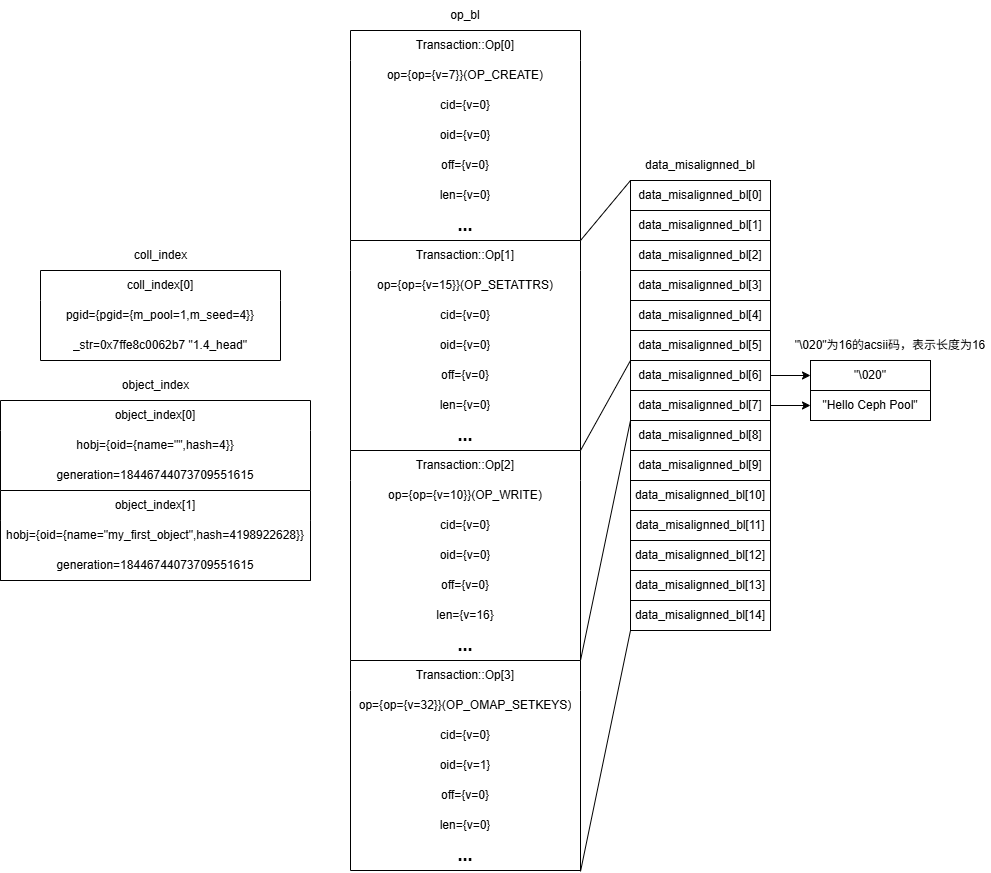

The diagram above was exported from draw.io. Its source (the exported page's mxGraphModel, read from the mxfile embedded in the PNG):
<mxGraphModel dx="1426" dy="849" grid="1" gridSize="10" guides="1" tooltips="1" connect="1" arrows="1" fold="1" page="1" pageScale="1" pageWidth="827" pageHeight="1169" math="0" shadow="0">
  <root>
    <mxCell id="0" />
    <mxCell id="1" parent="0" />
    <mxCell id="usEykxobQYoNzJ77NAJn-14" connectable="0" parent="1" style="group" value="" vertex="1">
      <mxGeometry height="210" width="340" x="30" y="420" as="geometry" />
    </mxCell>
    <mxCell id="usEykxobQYoNzJ77NAJn-27" connectable="0" parent="usEykxobQYoNzJ77NAJn-14" style="group" value="" vertex="1">
      <mxGeometry height="210" width="340" as="geometry" />
    </mxCell>
    <mxCell id="usEykxobQYoNzJ77NAJn-2" parent="usEykxobQYoNzJ77NAJn-27" style="text;html=1;whiteSpace=wrap;strokeColor=none;fillColor=none;align=center;verticalAlign=middle;rounded=0;container=0;" value="object_index" vertex="1">
      <mxGeometry height="30" width="54.705882352941174" x="127.6470588235294" as="geometry" />
    </mxCell>
    <mxCell id="usEykxobQYoNzJ77NAJn-8" parent="usEykxobQYoNzJ77NAJn-27" style="swimlane;fontStyle=0;childLayout=stackLayout;horizontal=1;startSize=30;horizontalStack=0;resizeParent=1;resizeParentMax=0;resizeLast=0;collapsible=1;marginBottom=0;whiteSpace=wrap;html=1;swimlaneLine=0;container=0;" value="object_index[0]" vertex="1">
      <mxGeometry height="180" width="310" y="30" as="geometry">
        <mxRectangle height="30" width="120" y="30" as="alternateBounds" />
      </mxGeometry>
    </mxCell>
    <mxCell id="usEykxobQYoNzJ77NAJn-9" parent="usEykxobQYoNzJ77NAJn-27" style="text;strokeColor=none;fillColor=none;align=center;verticalAlign=middle;spacingLeft=4;spacingRight=4;overflow=hidden;points=[[0,0.5],[1,0.5]];portConstraint=eastwest;rotatable=0;whiteSpace=wrap;html=1;container=0;" value="hobj={oid={name=&quot;&quot;,hash=4}}" vertex="1">
      <mxGeometry height="30" width="310" y="60" as="geometry" />
    </mxCell>
    <mxCell id="usEykxobQYoNzJ77NAJn-11" parent="usEykxobQYoNzJ77NAJn-27" style="text;strokeColor=none;fillColor=none;align=center;verticalAlign=middle;spacingLeft=4;spacingRight=4;overflow=hidden;points=[[0,0.5],[1,0.5]];portConstraint=eastwest;rotatable=0;whiteSpace=wrap;html=1;container=0;" value="generation=18446744073709551615" vertex="1">
      <mxGeometry height="30" width="310" y="90" as="geometry" />
    </mxCell>
    <mxCell id="usEykxobQYoNzJ77NAJn-3" parent="usEykxobQYoNzJ77NAJn-27" style="swimlane;fontStyle=0;childLayout=stackLayout;horizontal=1;startSize=30;horizontalStack=0;resizeParent=1;resizeParentMax=0;resizeLast=0;collapsible=1;marginBottom=0;whiteSpace=wrap;html=1;swimlaneLine=0;container=0;" value="object_index[1]" vertex="1">
      <mxGeometry height="90" width="310" y="120" as="geometry">
        <mxRectangle height="30" width="340" y="120" as="alternateBounds" />
      </mxGeometry>
    </mxCell>
    <mxCell id="usEykxobQYoNzJ77NAJn-4" parent="usEykxobQYoNzJ77NAJn-27" style="text;strokeColor=none;fillColor=none;align=center;verticalAlign=middle;spacingLeft=4;spacingRight=4;overflow=hidden;points=[[0,0.5],[1,0.5]];portConstraint=eastwest;rotatable=0;whiteSpace=wrap;html=1;container=0;" value="hobj={oid={name=&quot;my_first_object&quot;,hash=4198922628}}" vertex="1">
      <mxGeometry height="30" width="310" y="150" as="geometry" />
    </mxCell>
    <mxCell id="usEykxobQYoNzJ77NAJn-6" parent="usEykxobQYoNzJ77NAJn-27" style="text;strokeColor=none;fillColor=none;align=center;verticalAlign=middle;spacingLeft=4;spacingRight=4;overflow=hidden;points=[[0,0.5],[1,0.5]];portConstraint=eastwest;rotatable=0;whiteSpace=wrap;html=1;container=0;" value="generation=18446744073709551615" vertex="1">
      <mxGeometry height="30" width="310" y="180" as="geometry" />
    </mxCell>
    <mxCell id="usEykxobQYoNzJ77NAJn-21" connectable="0" parent="1" style="group" value="" vertex="1">
      <mxGeometry height="120" width="240" x="70" y="290" as="geometry" />
    </mxCell>
    <mxCell id="usEykxobQYoNzJ77NAJn-15" parent="usEykxobQYoNzJ77NAJn-21" style="swimlane;fontStyle=0;childLayout=stackLayout;horizontal=1;startSize=30;horizontalStack=0;resizeParent=1;resizeParentMax=0;resizeLast=0;collapsible=1;marginBottom=0;whiteSpace=wrap;html=1;container=0;swimlaneLine=0;" value="coll_index[0]" vertex="1">
      <mxGeometry height="90" width="240" y="30" as="geometry">
        <mxRectangle height="30" width="110" y="30" as="alternateBounds" />
      </mxGeometry>
    </mxCell>
    <mxCell id="usEykxobQYoNzJ77NAJn-19" parent="usEykxobQYoNzJ77NAJn-21" style="text;html=1;whiteSpace=wrap;strokeColor=none;fillColor=none;align=center;verticalAlign=middle;rounded=0;container=0;" value="coll_index" vertex="1">
      <mxGeometry height="30" width="102.85714285714285" x="68.57142857142857" as="geometry" />
    </mxCell>
    <mxCell id="usEykxobQYoNzJ77NAJn-16" parent="usEykxobQYoNzJ77NAJn-21" style="text;strokeColor=none;fillColor=none;align=center;verticalAlign=middle;spacingLeft=4;spacingRight=4;overflow=hidden;points=[[0,0.5],[1,0.5]];portConstraint=eastwest;rotatable=0;whiteSpace=wrap;html=1;container=0;" value="pgid={pgid={m_pool=1,m_seed=4}}" vertex="1">
      <mxGeometry height="30" width="240" y="60" as="geometry" />
    </mxCell>
    <mxCell id="usEykxobQYoNzJ77NAJn-18" parent="usEykxobQYoNzJ77NAJn-21" style="text;strokeColor=none;fillColor=none;align=center;verticalAlign=middle;spacingLeft=4;spacingRight=4;overflow=hidden;points=[[0,0.5],[1,0.5]];portConstraint=eastwest;rotatable=0;whiteSpace=wrap;html=1;container=0;" value="_str=0x7ffe8c0062b7 &quot;1.4_head&quot;" vertex="1">
      <mxGeometry height="30" width="240" y="90" as="geometry" />
    </mxCell>
    <mxCell id="usEykxobQYoNzJ77NAJn-22" parent="1" style="text;html=1;whiteSpace=wrap;strokeColor=none;fillColor=none;align=center;verticalAlign=middle;rounded=0;" value="op_bl" vertex="1">
      <mxGeometry height="30" width="60" x="465" y="50" as="geometry" />
    </mxCell>
    <mxCell id="usEykxobQYoNzJ77NAJn-23" parent="1" style="swimlane;fontStyle=0;childLayout=stackLayout;horizontal=1;startSize=30;horizontalStack=0;resizeParent=1;resizeParentMax=0;resizeLast=0;collapsible=1;marginBottom=0;whiteSpace=wrap;html=1;swimlaneLine=0;" value="Transaction::Op[0]" vertex="1">
      <mxGeometry height="210" width="230" x="380" y="80" as="geometry" />
    </mxCell>
    <mxCell id="usEykxobQYoNzJ77NAJn-24" parent="usEykxobQYoNzJ77NAJn-23" style="text;strokeColor=none;fillColor=none;align=center;verticalAlign=middle;spacingLeft=4;spacingRight=4;overflow=hidden;points=[[0,0.5],[1,0.5]];portConstraint=eastwest;rotatable=0;whiteSpace=wrap;html=1;" value="op={op={v=7}}(OP_CREATE)" vertex="1">
      <mxGeometry height="30" width="230" y="30" as="geometry" />
    </mxCell>
    <mxCell id="usEykxobQYoNzJ77NAJn-25" parent="usEykxobQYoNzJ77NAJn-23" style="text;strokeColor=none;fillColor=none;align=center;verticalAlign=middle;spacingLeft=4;spacingRight=4;overflow=hidden;points=[[0,0.5],[1,0.5]];portConstraint=eastwest;rotatable=0;whiteSpace=wrap;html=1;" value="cid={v=0}" vertex="1">
      <mxGeometry height="30" width="230" y="60" as="geometry" />
    </mxCell>
    <mxCell id="usEykxobQYoNzJ77NAJn-26" parent="usEykxobQYoNzJ77NAJn-23" style="text;strokeColor=none;fillColor=none;align=center;verticalAlign=middle;spacingLeft=4;spacingRight=4;overflow=hidden;points=[[0,0.5],[1,0.5]];portConstraint=eastwest;rotatable=0;whiteSpace=wrap;html=1;" value="oid={v=0}" vertex="1">
      <mxGeometry height="30" width="230" y="90" as="geometry" />
    </mxCell>
    <mxCell id="usEykxobQYoNzJ77NAJn-28" parent="usEykxobQYoNzJ77NAJn-23" style="text;strokeColor=none;fillColor=none;align=center;verticalAlign=middle;spacingLeft=4;spacingRight=4;overflow=hidden;points=[[0,0.5],[1,0.5]];portConstraint=eastwest;rotatable=0;whiteSpace=wrap;html=1;" value="off={v=0}" vertex="1">
      <mxGeometry height="30" width="230" y="120" as="geometry" />
    </mxCell>
    <mxCell id="usEykxobQYoNzJ77NAJn-29" parent="usEykxobQYoNzJ77NAJn-23" style="text;strokeColor=none;fillColor=none;align=center;verticalAlign=middle;spacingLeft=4;spacingRight=4;overflow=hidden;points=[[0,0.5],[1,0.5]];portConstraint=eastwest;rotatable=0;whiteSpace=wrap;html=1;" value="len={v=0}" vertex="1">
      <mxGeometry height="30" width="230" y="150" as="geometry" />
    </mxCell>
    <mxCell id="usEykxobQYoNzJ77NAJn-30" parent="usEykxobQYoNzJ77NAJn-23" style="text;strokeColor=none;fillColor=none;align=center;verticalAlign=middle;spacingLeft=4;spacingRight=4;overflow=hidden;points=[[0,0.5],[1,0.5]];portConstraint=eastwest;rotatable=0;whiteSpace=wrap;html=1;" value="&lt;font style=&quot;font-size: 18px;&quot;&gt;&lt;b&gt;...&lt;/b&gt;&lt;/font&gt;" vertex="1">
      <mxGeometry height="30" width="230" y="180" as="geometry" />
    </mxCell>
    <mxCell id="usEykxobQYoNzJ77NAJn-31" parent="1" style="swimlane;fontStyle=0;childLayout=stackLayout;horizontal=1;startSize=30;horizontalStack=0;resizeParent=1;resizeParentMax=0;resizeLast=0;collapsible=1;marginBottom=0;whiteSpace=wrap;html=1;swimlaneLine=0;" value="Transaction::Op[1]" vertex="1">
      <mxGeometry height="210" width="230" x="380" y="290" as="geometry">
        <mxRectangle height="30" width="140" x="380" y="290" as="alternateBounds" />
      </mxGeometry>
    </mxCell>
    <mxCell id="usEykxobQYoNzJ77NAJn-32" parent="usEykxobQYoNzJ77NAJn-31" style="text;strokeColor=none;fillColor=none;align=center;verticalAlign=middle;spacingLeft=4;spacingRight=4;overflow=hidden;points=[[0,0.5],[1,0.5]];portConstraint=eastwest;rotatable=0;whiteSpace=wrap;html=1;" value="op={op={v=15}}(OP_SETATTRS)" vertex="1">
      <mxGeometry height="30" width="230" y="30" as="geometry" />
    </mxCell>
    <mxCell id="usEykxobQYoNzJ77NAJn-33" parent="usEykxobQYoNzJ77NAJn-31" style="text;strokeColor=none;fillColor=none;align=center;verticalAlign=middle;spacingLeft=4;spacingRight=4;overflow=hidden;points=[[0,0.5],[1,0.5]];portConstraint=eastwest;rotatable=0;whiteSpace=wrap;html=1;" value="cid={v=0}" vertex="1">
      <mxGeometry height="30" width="230" y="60" as="geometry" />
    </mxCell>
    <mxCell id="usEykxobQYoNzJ77NAJn-34" parent="usEykxobQYoNzJ77NAJn-31" style="text;strokeColor=none;fillColor=none;align=center;verticalAlign=middle;spacingLeft=4;spacingRight=4;overflow=hidden;points=[[0,0.5],[1,0.5]];portConstraint=eastwest;rotatable=0;whiteSpace=wrap;html=1;" value="oid={v=0}" vertex="1">
      <mxGeometry height="30" width="230" y="90" as="geometry" />
    </mxCell>
    <mxCell id="usEykxobQYoNzJ77NAJn-35" parent="usEykxobQYoNzJ77NAJn-31" style="text;strokeColor=none;fillColor=none;align=center;verticalAlign=middle;spacingLeft=4;spacingRight=4;overflow=hidden;points=[[0,0.5],[1,0.5]];portConstraint=eastwest;rotatable=0;whiteSpace=wrap;html=1;" value="off={v=0}" vertex="1">
      <mxGeometry height="30" width="230" y="120" as="geometry" />
    </mxCell>
    <mxCell id="usEykxobQYoNzJ77NAJn-36" parent="usEykxobQYoNzJ77NAJn-31" style="text;strokeColor=none;fillColor=none;align=center;verticalAlign=middle;spacingLeft=4;spacingRight=4;overflow=hidden;points=[[0,0.5],[1,0.5]];portConstraint=eastwest;rotatable=0;whiteSpace=wrap;html=1;" value="len={v=0}" vertex="1">
      <mxGeometry height="30" width="230" y="150" as="geometry" />
    </mxCell>
    <mxCell id="usEykxobQYoNzJ77NAJn-37" parent="usEykxobQYoNzJ77NAJn-31" style="text;strokeColor=none;fillColor=none;align=center;verticalAlign=middle;spacingLeft=4;spacingRight=4;overflow=hidden;points=[[0,0.5],[1,0.5]];portConstraint=eastwest;rotatable=0;whiteSpace=wrap;html=1;" value="&lt;font style=&quot;font-size: 18px;&quot;&gt;&lt;b&gt;...&lt;/b&gt;&lt;/font&gt;" vertex="1">
      <mxGeometry height="30" width="230" y="180" as="geometry" />
    </mxCell>
    <mxCell id="usEykxobQYoNzJ77NAJn-38" parent="1" style="swimlane;fontStyle=0;childLayout=stackLayout;horizontal=1;startSize=30;horizontalStack=0;resizeParent=1;resizeParentMax=0;resizeLast=0;collapsible=1;marginBottom=0;whiteSpace=wrap;html=1;swimlaneLine=0;" value="Transaction::Op[2]" vertex="1">
      <mxGeometry height="210" width="230" x="380" y="500" as="geometry">
        <mxRectangle height="30" width="140" x="380" y="500" as="alternateBounds" />
      </mxGeometry>
    </mxCell>
    <mxCell id="usEykxobQYoNzJ77NAJn-39" parent="usEykxobQYoNzJ77NAJn-38" style="text;strokeColor=none;fillColor=none;align=center;verticalAlign=middle;spacingLeft=4;spacingRight=4;overflow=hidden;points=[[0,0.5],[1,0.5]];portConstraint=eastwest;rotatable=0;whiteSpace=wrap;html=1;" value="op={op={v=10}}(OP_WRITE)" vertex="1">
      <mxGeometry height="30" width="230" y="30" as="geometry" />
    </mxCell>
    <mxCell id="usEykxobQYoNzJ77NAJn-40" parent="usEykxobQYoNzJ77NAJn-38" style="text;strokeColor=none;fillColor=none;align=center;verticalAlign=middle;spacingLeft=4;spacingRight=4;overflow=hidden;points=[[0,0.5],[1,0.5]];portConstraint=eastwest;rotatable=0;whiteSpace=wrap;html=1;" value="cid={v=0}" vertex="1">
      <mxGeometry height="30" width="230" y="60" as="geometry" />
    </mxCell>
    <mxCell id="usEykxobQYoNzJ77NAJn-41" parent="usEykxobQYoNzJ77NAJn-38" style="text;strokeColor=none;fillColor=none;align=center;verticalAlign=middle;spacingLeft=4;spacingRight=4;overflow=hidden;points=[[0,0.5],[1,0.5]];portConstraint=eastwest;rotatable=0;whiteSpace=wrap;html=1;" value="oid={v=0}" vertex="1">
      <mxGeometry height="30" width="230" y="90" as="geometry" />
    </mxCell>
    <mxCell id="usEykxobQYoNzJ77NAJn-42" parent="usEykxobQYoNzJ77NAJn-38" style="text;strokeColor=none;fillColor=none;align=center;verticalAlign=middle;spacingLeft=4;spacingRight=4;overflow=hidden;points=[[0,0.5],[1,0.5]];portConstraint=eastwest;rotatable=0;whiteSpace=wrap;html=1;" value="off={v=0}" vertex="1">
      <mxGeometry height="30" width="230" y="120" as="geometry" />
    </mxCell>
    <mxCell id="usEykxobQYoNzJ77NAJn-43" parent="usEykxobQYoNzJ77NAJn-38" style="text;strokeColor=none;fillColor=none;align=center;verticalAlign=middle;spacingLeft=4;spacingRight=4;overflow=hidden;points=[[0,0.5],[1,0.5]];portConstraint=eastwest;rotatable=0;whiteSpace=wrap;html=1;" value="len={v=16}" vertex="1">
      <mxGeometry height="30" width="230" y="150" as="geometry" />
    </mxCell>
    <mxCell id="usEykxobQYoNzJ77NAJn-44" parent="usEykxobQYoNzJ77NAJn-38" style="text;strokeColor=none;fillColor=none;align=center;verticalAlign=middle;spacingLeft=4;spacingRight=4;overflow=hidden;points=[[0,0.5],[1,0.5]];portConstraint=eastwest;rotatable=0;whiteSpace=wrap;html=1;" value="&lt;font style=&quot;font-size: 18px;&quot;&gt;&lt;b&gt;...&lt;/b&gt;&lt;/font&gt;" vertex="1">
      <mxGeometry height="30" width="230" y="180" as="geometry" />
    </mxCell>
    <mxCell id="usEykxobQYoNzJ77NAJn-45" parent="1" style="swimlane;fontStyle=0;childLayout=stackLayout;horizontal=1;startSize=30;horizontalStack=0;resizeParent=1;resizeParentMax=0;resizeLast=0;collapsible=1;marginBottom=0;whiteSpace=wrap;html=1;swimlaneLine=0;" value="Transaction::Op[3]" vertex="1">
      <mxGeometry height="210" width="230" x="380" y="710" as="geometry" />
    </mxCell>
    <mxCell id="usEykxobQYoNzJ77NAJn-46" parent="usEykxobQYoNzJ77NAJn-45" style="text;strokeColor=none;fillColor=none;align=center;verticalAlign=middle;spacingLeft=4;spacingRight=4;overflow=hidden;points=[[0,0.5],[1,0.5]];portConstraint=eastwest;rotatable=0;whiteSpace=wrap;html=1;" value="op={op={v=32}}(OP_OMAP_SETKEYS)" vertex="1">
      <mxGeometry height="30" width="230" y="30" as="geometry" />
    </mxCell>
    <mxCell id="usEykxobQYoNzJ77NAJn-47" parent="usEykxobQYoNzJ77NAJn-45" style="text;strokeColor=none;fillColor=none;align=center;verticalAlign=middle;spacingLeft=4;spacingRight=4;overflow=hidden;points=[[0,0.5],[1,0.5]];portConstraint=eastwest;rotatable=0;whiteSpace=wrap;html=1;" value="cid={v=0}" vertex="1">
      <mxGeometry height="30" width="230" y="60" as="geometry" />
    </mxCell>
    <mxCell id="usEykxobQYoNzJ77NAJn-48" parent="usEykxobQYoNzJ77NAJn-45" style="text;strokeColor=none;fillColor=none;align=center;verticalAlign=middle;spacingLeft=4;spacingRight=4;overflow=hidden;points=[[0,0.5],[1,0.5]];portConstraint=eastwest;rotatable=0;whiteSpace=wrap;html=1;" value="oid={v=1}" vertex="1">
      <mxGeometry height="30" width="230" y="90" as="geometry" />
    </mxCell>
    <mxCell id="usEykxobQYoNzJ77NAJn-49" parent="usEykxobQYoNzJ77NAJn-45" style="text;strokeColor=none;fillColor=none;align=center;verticalAlign=middle;spacingLeft=4;spacingRight=4;overflow=hidden;points=[[0,0.5],[1,0.5]];portConstraint=eastwest;rotatable=0;whiteSpace=wrap;html=1;" value="off={v=0}" vertex="1">
      <mxGeometry height="30" width="230" y="120" as="geometry" />
    </mxCell>
    <mxCell id="usEykxobQYoNzJ77NAJn-50" parent="usEykxobQYoNzJ77NAJn-45" style="text;strokeColor=none;fillColor=none;align=center;verticalAlign=middle;spacingLeft=4;spacingRight=4;overflow=hidden;points=[[0,0.5],[1,0.5]];portConstraint=eastwest;rotatable=0;whiteSpace=wrap;html=1;" value="len={v=0}" vertex="1">
      <mxGeometry height="30" width="230" y="150" as="geometry" />
    </mxCell>
    <mxCell id="usEykxobQYoNzJ77NAJn-51" parent="usEykxobQYoNzJ77NAJn-45" style="text;strokeColor=none;fillColor=none;align=center;verticalAlign=middle;spacingLeft=4;spacingRight=4;overflow=hidden;points=[[0,0.5],[1,0.5]];portConstraint=eastwest;rotatable=0;whiteSpace=wrap;html=1;" value="&lt;font style=&quot;font-size: 18px;&quot;&gt;&lt;b&gt;...&lt;/b&gt;&lt;/font&gt;" vertex="1">
      <mxGeometry height="30" width="230" y="180" as="geometry" />
    </mxCell>
    <mxCell id="usEykxobQYoNzJ77NAJn-69" connectable="0" parent="1" style="group" value="" vertex="1">
      <mxGeometry height="480" width="140" x="660" y="200" as="geometry" />
    </mxCell>
    <mxCell id="usEykxobQYoNzJ77NAJn-52" parent="usEykxobQYoNzJ77NAJn-69" style="text;html=1;whiteSpace=wrap;strokeColor=none;fillColor=none;align=center;verticalAlign=middle;rounded=0;" value="data_misalignned_bl" vertex="1">
      <mxGeometry height="30" width="60" x="40" as="geometry" />
    </mxCell>
    <mxCell id="usEykxobQYoNzJ77NAJn-54" parent="usEykxobQYoNzJ77NAJn-69" style="rounded=0;whiteSpace=wrap;html=1;" value="data_misalignned_bl[0]" vertex="1">
      <mxGeometry height="30" width="140" y="30" as="geometry" />
    </mxCell>
    <mxCell id="usEykxobQYoNzJ77NAJn-55" parent="usEykxobQYoNzJ77NAJn-69" style="rounded=0;whiteSpace=wrap;html=1;" value="data_misalignned_bl[1]" vertex="1">
      <mxGeometry height="30" width="140" y="60" as="geometry" />
    </mxCell>
    <mxCell id="usEykxobQYoNzJ77NAJn-56" parent="usEykxobQYoNzJ77NAJn-69" style="rounded=0;whiteSpace=wrap;html=1;" value="data_misalignned_bl[2]" vertex="1">
      <mxGeometry height="30" width="140" y="90" as="geometry" />
    </mxCell>
    <mxCell id="usEykxobQYoNzJ77NAJn-57" parent="usEykxobQYoNzJ77NAJn-69" style="rounded=0;whiteSpace=wrap;html=1;" value="data_misalignned_bl[3]" vertex="1">
      <mxGeometry height="30" width="140" y="120" as="geometry" />
    </mxCell>
    <mxCell id="usEykxobQYoNzJ77NAJn-58" parent="usEykxobQYoNzJ77NAJn-69" style="rounded=0;whiteSpace=wrap;html=1;" value="data_misalignned_bl[4]" vertex="1">
      <mxGeometry height="30" width="140" y="150" as="geometry" />
    </mxCell>
    <mxCell id="usEykxobQYoNzJ77NAJn-59" parent="usEykxobQYoNzJ77NAJn-69" style="rounded=0;whiteSpace=wrap;html=1;" value="data_misalignned_bl[5]" vertex="1">
      <mxGeometry height="30" width="140" y="180" as="geometry" />
    </mxCell>
    <mxCell id="usEykxobQYoNzJ77NAJn-60" parent="usEykxobQYoNzJ77NAJn-69" style="rounded=0;whiteSpace=wrap;html=1;" value="data_misalignned_bl[6]" vertex="1">
      <mxGeometry height="30" width="140" y="210" as="geometry" />
    </mxCell>
    <mxCell id="usEykxobQYoNzJ77NAJn-61" parent="usEykxobQYoNzJ77NAJn-69" style="rounded=0;whiteSpace=wrap;html=1;" value="data_misalignned_bl[7]" vertex="1">
      <mxGeometry height="30" width="140" y="240" as="geometry" />
    </mxCell>
    <mxCell id="usEykxobQYoNzJ77NAJn-62" parent="usEykxobQYoNzJ77NAJn-69" style="rounded=0;whiteSpace=wrap;html=1;" value="data_misalignned_bl[8]" vertex="1">
      <mxGeometry height="30" width="140" y="270" as="geometry" />
    </mxCell>
    <mxCell id="usEykxobQYoNzJ77NAJn-63" parent="usEykxobQYoNzJ77NAJn-69" style="rounded=0;whiteSpace=wrap;html=1;" value="data_misalignned_bl[9]" vertex="1">
      <mxGeometry height="30" width="140" y="300" as="geometry" />
    </mxCell>
    <mxCell id="usEykxobQYoNzJ77NAJn-64" parent="usEykxobQYoNzJ77NAJn-69" style="rounded=0;whiteSpace=wrap;html=1;" value="data_misalignned_bl[10]" vertex="1">
      <mxGeometry height="30" width="140" y="330" as="geometry" />
    </mxCell>
    <mxCell id="usEykxobQYoNzJ77NAJn-65" parent="usEykxobQYoNzJ77NAJn-69" style="rounded=0;whiteSpace=wrap;html=1;" value="data_misalignned_bl[11]" vertex="1">
      <mxGeometry height="30" width="140" y="360" as="geometry" />
    </mxCell>
    <mxCell id="usEykxobQYoNzJ77NAJn-66" parent="usEykxobQYoNzJ77NAJn-69" style="rounded=0;whiteSpace=wrap;html=1;" value="data_misalignned_bl[12]" vertex="1">
      <mxGeometry height="30" width="140" y="390" as="geometry" />
    </mxCell>
    <mxCell id="usEykxobQYoNzJ77NAJn-67" parent="usEykxobQYoNzJ77NAJn-69" style="rounded=0;whiteSpace=wrap;html=1;" value="data_misalignned_bl[13]" vertex="1">
      <mxGeometry height="30" width="140" y="420" as="geometry" />
    </mxCell>
    <mxCell id="usEykxobQYoNzJ77NAJn-68" parent="usEykxobQYoNzJ77NAJn-69" style="rounded=0;whiteSpace=wrap;html=1;" value="data_misalignned_bl[14]" vertex="1">
      <mxGeometry height="30" width="140" y="450" as="geometry" />
    </mxCell>
    <mxCell id="usEykxobQYoNzJ77NAJn-70" edge="1" parent="1" source="usEykxobQYoNzJ77NAJn-31" style="endArrow=none;html=1;rounded=0;exitX=1;exitY=0;exitDx=0;exitDy=0;entryX=0;entryY=0;entryDx=0;entryDy=0;" target="usEykxobQYoNzJ77NAJn-54" value="">
      <mxGeometry height="50" relative="1" width="50" as="geometry">
        <mxPoint x="640" y="190" as="sourcePoint" />
        <mxPoint x="690" y="140" as="targetPoint" />
      </mxGeometry>
    </mxCell>
    <mxCell id="usEykxobQYoNzJ77NAJn-71" edge="1" parent="1" style="endArrow=none;html=1;rounded=0;entryX=0;entryY=0;entryDx=0;entryDy=0;" target="usEykxobQYoNzJ77NAJn-60" value="">
      <mxGeometry height="50" relative="1" width="50" as="geometry">
        <mxPoint x="610" y="500" as="sourcePoint" />
        <mxPoint x="660" y="450" as="targetPoint" />
      </mxGeometry>
    </mxCell>
    <mxCell id="usEykxobQYoNzJ77NAJn-72" edge="1" parent="1" style="endArrow=none;html=1;rounded=0;entryX=0;entryY=0;entryDx=0;entryDy=0;" target="usEykxobQYoNzJ77NAJn-62" value="">
      <mxGeometry height="50" relative="1" width="50" as="geometry">
        <mxPoint x="610" y="710" as="sourcePoint" />
        <mxPoint x="660" y="660" as="targetPoint" />
      </mxGeometry>
    </mxCell>
    <mxCell id="usEykxobQYoNzJ77NAJn-73" edge="1" parent="1" style="endArrow=none;html=1;rounded=0;entryX=0;entryY=1;entryDx=0;entryDy=0;" target="usEykxobQYoNzJ77NAJn-68" value="">
      <mxGeometry height="50" relative="1" width="50" as="geometry">
        <mxPoint x="610" y="921" as="sourcePoint" />
        <mxPoint x="730" y="730" as="targetPoint" />
      </mxGeometry>
    </mxCell>
    <mxCell id="usEykxobQYoNzJ77NAJn-80" connectable="0" parent="1" style="group" value="" vertex="1">
      <mxGeometry height="60" width="120" x="840" y="410" as="geometry" />
    </mxCell>
    <mxCell id="usEykxobQYoNzJ77NAJn-78" parent="usEykxobQYoNzJ77NAJn-80" style="rounded=0;whiteSpace=wrap;html=1;" value="&quot;\020&quot;" vertex="1">
      <mxGeometry height="30" width="120" as="geometry" />
    </mxCell>
    <mxCell id="usEykxobQYoNzJ77NAJn-79" parent="usEykxobQYoNzJ77NAJn-80" style="rounded=0;whiteSpace=wrap;html=1;" value="&quot;Hello Ceph Pool&quot;" vertex="1">
      <mxGeometry height="30" width="120" y="30" as="geometry" />
    </mxCell>
    <mxCell id="usEykxobQYoNzJ77NAJn-82" edge="1" parent="1" source="usEykxobQYoNzJ77NAJn-60" style="edgeStyle=orthogonalEdgeStyle;rounded=0;orthogonalLoop=1;jettySize=auto;html=1;exitX=1;exitY=0.5;exitDx=0;exitDy=0;entryX=0;entryY=0.5;entryDx=0;entryDy=0;" target="usEykxobQYoNzJ77NAJn-78">
      <mxGeometry relative="1" as="geometry" />
    </mxCell>
    <mxCell id="usEykxobQYoNzJ77NAJn-83" edge="1" parent="1" source="usEykxobQYoNzJ77NAJn-61" style="edgeStyle=orthogonalEdgeStyle;rounded=0;orthogonalLoop=1;jettySize=auto;html=1;exitX=1;exitY=0.5;exitDx=0;exitDy=0;entryX=0;entryY=0.5;entryDx=0;entryDy=0;" target="usEykxobQYoNzJ77NAJn-79">
      <mxGeometry relative="1" as="geometry" />
    </mxCell>
    <mxCell id="usEykxobQYoNzJ77NAJn-85" parent="1" style="text;html=1;whiteSpace=wrap;strokeColor=none;fillColor=none;align=center;verticalAlign=middle;rounded=0;" value="&quot;\020&quot;为16的acsii码，表示长度为16" vertex="1">
      <mxGeometry height="30" width="200" x="820" y="380" as="geometry" />
    </mxCell>
  </root>
</mxGraphModel>